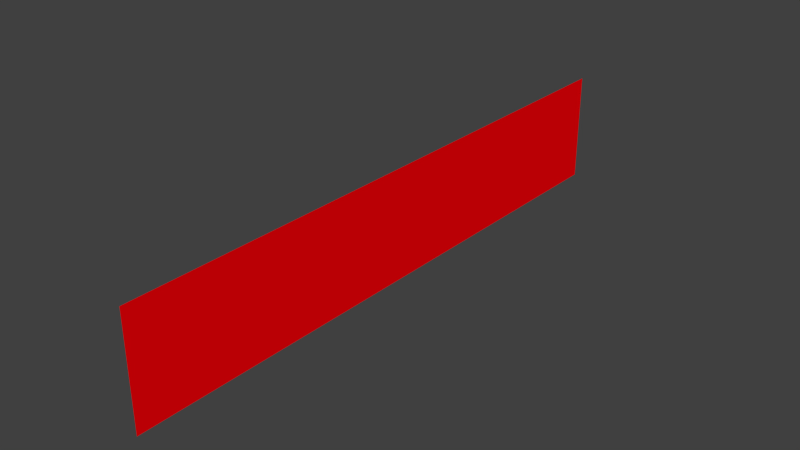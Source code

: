 # Source: single_dash.blend  (saved by Blender 2.73.0; exported with 4.5.12 LTS)
import bpy
from mathutils import Matrix  # noqa: F401  (used for matrix-valued properties, if any)

bpy.ops.wm.read_factory_settings(use_empty=True)
scene = bpy.context.scene
scene.name = 'Scene'

# ---- collections
col_collection_1 = bpy.data.collections.new('Collection 1'); scene.collection.children.link(col_collection_1)

# ---- materials (node trees are filled in below, after node groups)
mat_dashred = bpy.data.materials.new('DashRed')
mat_dashred.alpha_threshold = 0.0
mat_dashred.use_transparent_shadow = False
mat_dashred.diffuse_color = (0.9699, 0.0, 0.0027, 1.0)
mat_dashred.roughness = 0.5
mat_dashred.specular_intensity = 0.2158

# ---- material node trees

# ---- world
world_world = bpy.data.worlds.new('World'); scene.world = world_world
world_world.color = (0.05088, 0.05088, 0.05088)
world_world.use_sun_shadow = False
world_world.sun_shadow_jitter_overblur = 0.0
world_world.cycles.sampling_method = 'MANUAL'
world_world.cycles.sample_map_resolution = 256

# ---- meshes
me_plane = bpy.data.meshes.new('Plane')
me_plane.from_pydata([(-7.55e-08, -2.0, 0.1851), (7.55e-08, -2.0, -0.1851), (-7.55e-08, 0.0, 0.1851), (7.55e-08, 0.0, -0.1851)], [], [(0, 1, 3, 2)])
me_plane.materials.append(mat_dashred)
me_plane.use_remesh_preserve_volume = False
me_plane.use_remesh_preserve_attributes = False
me_plane.use_mirror_vertex_groups = False
me_plane.update()

# ---- objects
ob_dash = bpy.data.objects.new('dash', me_plane)
ob_dashendpoint = bpy.data.objects.new('dashEndpoint', None)

# ---- transforms, parenting, visibility, modifiers, constraints
ob_dash.location = (0.0, 0.0, 0.0)
ob_dash.lineart.crease_threshold = 0.0
ob_dashendpoint.parent = ob_dash
ob_dashendpoint.matrix_parent_inverse = Matrix(((1.0, 0.0, 0.0, 0.0), (0.0, 1.0, 0.0, -1.0), (0.0, 0.0, 1.0, 0.0), (0.0, 0.0, 0.0, 1.0)))
ob_dashendpoint.location = (0.0, -1.0, 0.0)
ob_dashendpoint.empty_image_offset = (0.0, 0.0)
ob_dashendpoint.lineart.crease_threshold = 0.0

# ---- collection membership
col_collection_1.objects.link(ob_dash)
col_collection_1.objects.link(ob_dashendpoint)

# ---- scene / render settings (as saved in the file)
scene.frame_start = 1; scene.frame_end = 250; scene.frame_set(1)
scene.render.engine = 'BLENDER_EEVEE_NEXT'
scene.render.resolution_percentage = 50
scene.render.dither_intensity = 0.0
scene.cycles.use_denoising = False
scene.cycles.samples = 10
scene.cycles.sampling_pattern = 'TABULATED_SOBOL'
scene.cycles.light_sampling_threshold = 0.0
scene.cycles.use_adaptive_sampling = False
scene.cycles.use_light_tree = False
scene.cycles.blur_glossy = 0.0
scene.cycles.pixel_filter_type = 'GAUSSIAN'
scene.cycles.sample_clamp_indirect = 0.0
scene.view_settings.view_transform = 'Standard'
bpy.context.view_layer.update()

# ---- added for rendering (the .blend has no active camera and no usable light): camera, sun
cam_auto = bpy.data.cameras.new('AutoCamera')
cam_auto.lens = 50.0
cam_auto.sensor_width = 36.0
cam_auto.clip_end = 1000.0
ob_auto_camera = bpy.data.objects.new('AutoCamera', cam_auto)
scene.collection.objects.link(ob_auto_camera)
ob_auto_camera.location = (1.88189, -3.25827, 1.50551)
ob_auto_camera.rotation_euler = (1.09748, -7.21219e-08, 0.694738)
scene.camera = ob_auto_camera
light_auto_sun = bpy.data.lights.new('AutoSun', 'SUN')
light_auto_sun.energy = 3.0
light_auto_sun.angle = 0.0523599
ob_auto_sun = bpy.data.objects.new('AutoSun', light_auto_sun)
scene.collection.objects.link(ob_auto_sun)
ob_auto_sun.rotation_euler = (0.872665, 0.174533, 0.523599)
bpy.context.view_layer.update()
